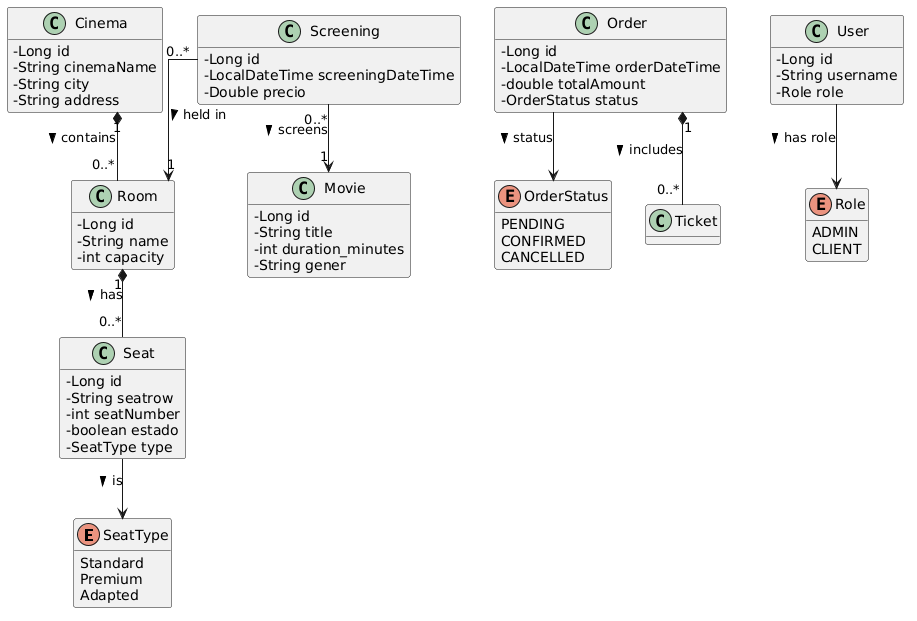

The diagram above was rendered by PlantUML. Its source (embedded in the PNG):
@startuml
skinparam classAttributeIconSize 0
skinparam linetype ortho
hide empty methods

' ---------- Enumerations ----------
enum SeatType {
    Standard
    Premium
    Adapted
}

enum OrderStatus {
    PENDING
    CONFIRMED
    CANCELLED
}

enum Role {
    ADMIN
    CLIENT
}

' ---------- Entities ----------
class Cinema {
    - Long id
    - String cinemaName
    - String city
    - String address
}

class Room {
    - Long id
    - String name
    - int capacity
}

class Seat {
    - Long id
    - String seatrow
    - int seatNumber
    - boolean estado
    - SeatType type
}

class Movie {
    - Long id
    - String title
    - int duration_minutes
    - String gener
}

class Screening {
    - Long id
    - LocalDateTime screeningDateTime
    - Double precio
}

class Order {
    - Long id
    - LocalDateTime orderDateTime
    - double totalAmount
    - OrderStatus status
}

class User {
    - Long id
    - String username
    - Role role
}

' ---------- Relationships ----------
Cinema "1" *-- "0..*" Room : contains >
Room "1" *-- "0..*" Seat : has >
Seat --> SeatType : is >

Screening "0..*" --> "1" Movie : screens >
Screening "0..*" --> "1" Room : held in >

Order "1" *-- "0..*" Ticket : includes >
Order --> OrderStatus : status >

User --> Role : has role >
@enduml